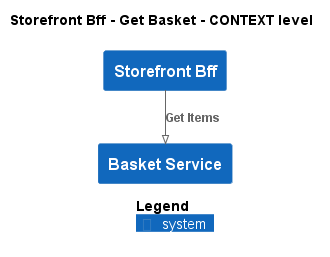

The diagram above was rendered by PlantUML. Its source (embedded in the PNG):
@startuml
!pragma layout smetana
!include ..\..\..\..\.c4s\C4_Context.puml

AddElementTag("state:new", $bgColor=green, $fontColor=#ffffff, $borderColor=green, $shadowing="False")
AddElementTag("state:changed", $bgColor=orange, $fontColor=#ffffff, $borderColor=orange, $shadowing="False")
AddElementTag("state:removed", $bgColor=red, $fontColor=#ffffff, $borderColor=red, $shadowing="False")

AddRelTag("state:new", $textColor=green, $lineColor=green)
AddRelTag("state:changed", $textColor=orange, $lineColor=orange)
AddRelTag("state:removed", $textColor=red, $lineColor=red)

SHOW_PERSON_PORTRAIT()
LAYOUT_TOP_DOWN()

skinparam linetype polyline

title Storefront Bff - Get Basket - CONTEXT level

System(ECommercePlatform.SoftwareSystems.StorefrontBff, "Storefront Bff", "")
System(ECommercePlatform.SoftwareSystems.BasketService, "Basket Service", "")

Rel(ECommercePlatform.SoftwareSystems.StorefrontBff, ECommercePlatform.SoftwareSystems.BasketService, "Get Items")


SHOW_LEGEND()
@enduml